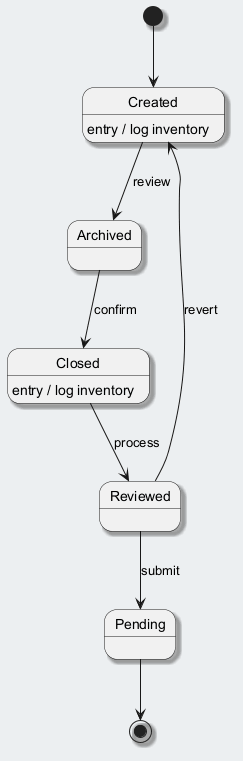

The diagram above was rendered by PlantUML. Its source (embedded in the PNG):
@startuml
skinparam backgroundColor #ECEFF1
skinparam classBackgroundColor #FFFFFF
skinparam classBorderColor #455A64
skinparam shadowing true
[*] --> Created
Created --> Archived : review
Created : entry / log inventory
Archived --> Closed : confirm
Closed --> Reviewed : process
Closed : entry / log inventory
Reviewed --> Pending : submit
Reviewed --> Created : revert
Pending --> [*]
@enduml